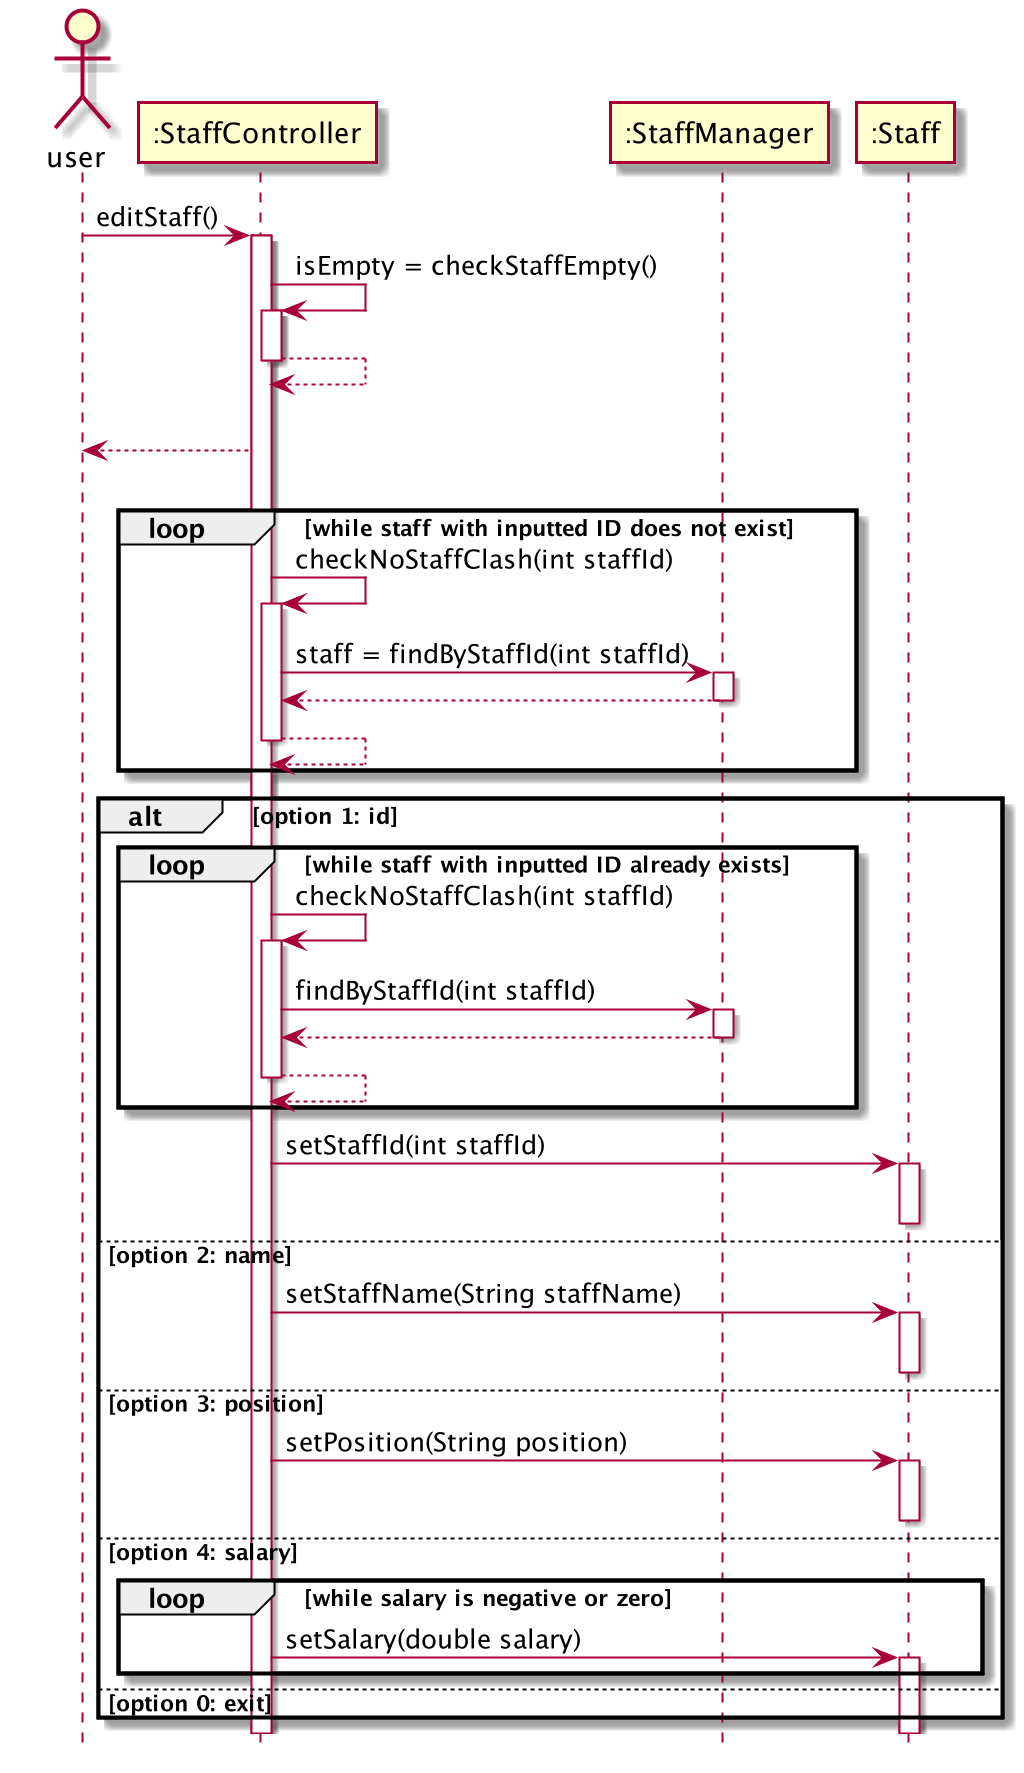

The diagram above was rendered by PlantUML. Its source (embedded in the PNG):
@startuml

hide footbox

actor user
participant ":StaffController" as staffcontroller
participant ":StaffManager" as staffmanager
participant ":Staff" as staff


user -> staffcontroller: editStaff()
activate staffcontroller

staffcontroller -> staffcontroller: isEmpty = checkStaffEmpty()
activate staffcontroller
staffcontroller --> staffcontroller
deactivate staffcontroller

alt staff records empty
staffcontroller --> user

else staff records not empty
group loop [while staff with inputted ID does not exist]
staffcontroller -> staffcontroller: checkNoStaffClash(int staffId)
activate staffcontroller
staffcontroller -> staffmanager: staff = findByStaffId(int staffId)
activate staffmanager
staffmanager --> staffcontroller
deactivate staffmanager
staffcontroller --> staffcontroller
deactivate staffcontroller
end

alt option 1: id
group loop [while staff with inputted ID already exists]
staffcontroller -> staffcontroller: checkNoStaffClash(int staffId)
activate staffcontroller
staffcontroller -> staffmanager: findByStaffId(int staffId)
activate staffmanager
staffmanager --> staffcontroller
deactivate staffmanager
staffcontroller --> staffcontroller
deactivate staffcontroller
end
staffcontroller -> staff: setStaffId(int staffId)
activate staff
deactivate staff

else option 2: name
staffcontroller -> staff: setStaffName(String staffName)
activate staff
deactivate staff

else option 3: position
staffcontroller -> staff: setPosition(String position)
activate staff
deactivate staff

else option 4: salary
group loop [while salary is negative or zero]
staffcontroller -> staff: setSalary(double salary)
activate staff
end

else option 0: exit

end
@enduml